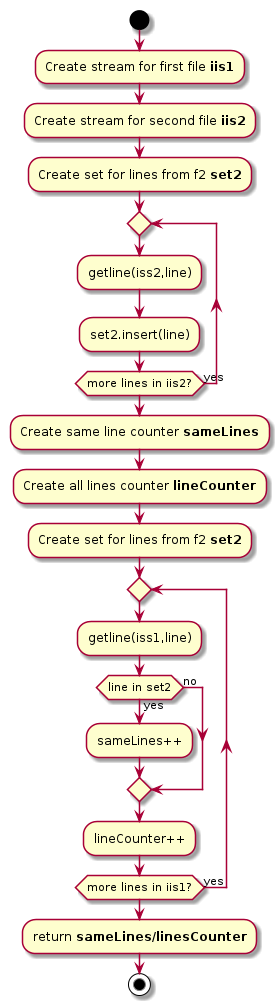

The diagram above was rendered by PlantUML. Its source (embedded in the PNG):
@startuml


start 

:Create stream for first file **iis1**;
:Create stream for second file **iis2**;
:Create set for lines from f2 **set2**;

repeat
	:getline(iss2,line);
	:set2.insert(line);
repeat while (more lines in iis2?) is (yes)

:Create same line counter **sameLines**;
:Create all lines counter **lineCounter**;
:Create set for lines from f2 **set2**;

repeat
	:getline(iss1,line);
	if (line in set2) is (yes) then
    	:sameLines++;
   	else (no)
    endif
    
    :lineCounter++;
repeat while (more lines in iis1?) is (yes)

:return **sameLines/linesCounter**;

stop
@enduml